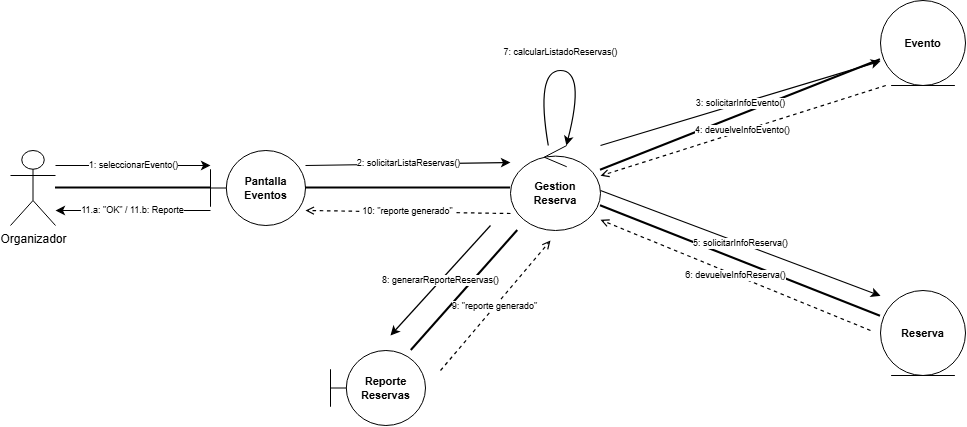

The diagram above was exported from draw.io. Its source (the exported page's mxGraphModel, read from the mxfile embedded in the PNG):
<mxGraphModel dx="1190" dy="671" grid="1" gridSize="10" guides="1" tooltips="1" connect="1" arrows="1" fold="1" page="1" pageScale="1" pageWidth="950" pageHeight="700" background="#ffffff" math="0" shadow="0">
  <root>
    <mxCell id="0" />
    <mxCell id="1" parent="0" />
    <mxCell id="a_org" parent="1" style="shape=umlActor;verticalLabelPosition=bottom;verticalAlign=top;html=1;outlineConnect=0;fillColor=#ffffff;strokeColor=#000000;fontColor=#000000;" value="Organizador" vertex="1">
      <mxGeometry height="75" width="45" x="60" y="240" as="geometry" />
    </mxCell>
    <mxCell id="a_pant" parent="1" style="shape=umlBoundary;whiteSpace=wrap;html=1;fillColor=#ffffff;strokeColor=#000000;fontColor=#000000;fontStyle=1;fontSize=11;" value="Pantalla&#10;Eventos" vertex="1">
      <mxGeometry height="75" width="95" x="260" y="240" as="geometry" />
    </mxCell>
    <mxCell id="a_ctrl" parent="1" style="shape=umlControl;whiteSpace=wrap;html=1;fillColor=#ffffff;strokeColor=#000000;fontColor=#000000;fontStyle=1;fontSize=11;" value="Gestion&#10;Reserva" vertex="1">
      <mxGeometry height="85" width="90" x="560" y="235" as="geometry" />
    </mxCell>
    <mxCell id="a_evt" parent="1" style="shape=umlEntity;whiteSpace=wrap;html=1;fillColor=#ffffff;strokeColor=#000000;fontColor=#000000;fontStyle=1;fontSize=11;" value="Evento" vertex="1">
      <mxGeometry height="85" width="85" x="930" y="90" as="geometry" />
    </mxCell>
    <mxCell id="a_res" parent="1" style="shape=umlEntity;whiteSpace=wrap;html=1;fillColor=#ffffff;strokeColor=#000000;fontColor=#000000;fontStyle=1;fontSize=11;" value="Reserva" vertex="1">
      <mxGeometry height="85" width="85" x="930" y="380" as="geometry" />
    </mxCell>
    <mxCell id="a_rep" parent="1" style="shape=umlBoundary;whiteSpace=wrap;html=1;fillColor=#ffffff;strokeColor=#000000;fontColor=#000000;fontStyle=1;fontSize=11;" value="Reporte&#10;Reservas" vertex="1">
      <mxGeometry height="75" width="95" x="380" y="440" as="geometry" />
    </mxCell>
    <mxCell id="al_base_1" edge="1" parent="1" source="a_org" style="endArrow=none;html=1;strokeColor=#000000;strokeWidth=2;" target="a_pant">
      <mxGeometry relative="1" as="geometry" />
    </mxCell>
    <mxCell id="al_base_2" edge="1" parent="1" source="a_pant" style="endArrow=none;html=1;strokeColor=#000000;strokeWidth=2;" target="a_ctrl">
      <mxGeometry relative="1" as="geometry" />
    </mxCell>
    <mxCell id="al_base_3" edge="1" parent="1" source="a_ctrl" style="endArrow=none;html=1;strokeColor=#000000;strokeWidth=2;" target="a_evt">
      <mxGeometry relative="1" as="geometry" />
    </mxCell>
    <mxCell id="al_base_4" edge="1" parent="1" source="a_ctrl" style="endArrow=none;html=1;strokeColor=#000000;strokeWidth=2;" target="a_res">
      <mxGeometry relative="1" as="geometry" />
    </mxCell>
    <mxCell id="al_base_5" edge="1" parent="1" source="a_ctrl" style="endArrow=none;html=1;strokeColor=#000000;strokeWidth=2;" target="a_rep">
      <mxGeometry relative="1" as="geometry" />
    </mxCell>
    <mxCell id="am_1" edge="1" parent="1" source="a_org" style="endArrow=classic;html=1;strokeColor=#000000;strokeWidth=1.2;fontSize=9;exitX=1;exitY=0.2;entryX=0;entryY=0.2;" target="a_pant" value="1: seleccionarEvento()">
      <mxGeometry relative="1" as="geometry" />
    </mxCell>
    <mxCell id="am_11" edge="1" parent="1" source="a_pant" style="endArrow=classic;html=1;strokeColor=#000000;strokeWidth=1.2;fontSize=9;exitX=0;exitY=0.8;entryX=1;entryY=0.8;" target="a_org" value="11.a: &quot;OK&quot; / 11.b: Reporte">
      <mxGeometry relative="1" as="geometry" />
    </mxCell>
    <mxCell id="am_2" edge="1" parent="1" source="a_pant" style="endArrow=classic;html=1;strokeColor=#000000;strokeWidth=1.2;fontSize=9;exitX=1;exitY=0.2;entryX=0;entryY=0.2;" target="a_ctrl" value="2: solicitarListaReservas()">
      <mxGeometry relative="1" as="geometry" />
    </mxCell>
    <mxCell id="am_10" edge="1" parent="1" source="a_ctrl" style="dashed=1;endArrow=open;html=1;strokeColor=#000000;strokeWidth=1.2;fontSize=9;exitX=0;exitY=0.8;entryX=1;entryY=0.8;" target="a_pant" value="10: &quot;reporte generado&quot;">
      <mxGeometry relative="1" as="geometry" />
    </mxCell>
    <mxCell id="am_3" edge="1" parent="1" source="a_ctrl" style="endArrow=classic;html=1;strokeColor=#000000;strokeWidth=1.2;fontSize=9;exitX=0.85;exitY=0.15;entryX=0.15;entryY=0.65;" target="a_evt" value="3: solicitarInfoEvento()">
      <mxGeometry relative="1" as="geometry" />
    </mxCell>
    <mxCell id="am_4" edge="1" parent="1" source="a_evt" style="dashed=1;endArrow=open;html=1;strokeColor=#000000;strokeWidth=1.2;fontSize=9;exitX=0.15;exitY=0.9;entryX=0.85;entryY=0.4;" target="a_ctrl" value="4: devuelveInfoEvento()">
      <mxGeometry relative="1" as="geometry" />
    </mxCell>
    <mxCell id="am_5" edge="1" parent="1" style="endArrow=classic;html=1;strokeColor=#000000;strokeWidth=1.2;fontSize=9;entryX=0.1;entryY=0.15;" target="a_res" value="5: solicitarInfoReserva()">
      <mxGeometry relative="1" as="geometry">
        <mxPoint x="650" y="280" as="sourcePoint" />
      </mxGeometry>
    </mxCell>
    <mxCell id="am_6" edge="1" parent="1" style="dashed=1;endArrow=open;html=1;strokeColor=#000000;strokeWidth=1.2;fontSize=9;entryX=0.9;entryY=0.8;" target="a_ctrl" value="6: devuelveInfoReserva()">
      <mxGeometry relative="1" as="geometry">
        <mxPoint x="920" y="420" as="sourcePoint" />
      </mxGeometry>
    </mxCell>
    <mxCell id="am_7" edge="1" parent="1" source="a_ctrl" style="endArrow=classic;html=1;strokeColor=#000000;strokeWidth=1.2;curved=1;" target="a_ctrl">
      <mxGeometry relative="1" as="geometry">
        <Array as="points">
          <mxPoint x="585" y="160" />
          <mxPoint x="635" y="160" />
        </Array>
      </mxGeometry>
    </mxCell>
    <mxCell id="am_7_lbl" parent="1" style="text;html=1;align=center;verticalAlign=bottom;fontSize=9;fontColor=#000000;" value="7: calcularListadoReservas()" vertex="1">
      <mxGeometry height="20" width="160" x="530" y="130" as="geometry" />
    </mxCell>
    <mxCell id="am_8" edge="1" parent="1" style="endArrow=classic;html=1;strokeColor=#000000;strokeWidth=1.2;fontSize=9;" value="8: generarReporteReservas()">
      <mxGeometry relative="1" as="geometry">
        <mxPoint x="540" y="315" as="sourcePoint" />
        <mxPoint x="440" y="425" as="targetPoint" />
      </mxGeometry>
    </mxCell>
    <mxCell id="am_9" edge="1" parent="1" style="dashed=1;endArrow=open;html=1;strokeColor=#000000;strokeWidth=1.2;fontSize=9;" value="9: &quot;reporte generado&quot;">
      <mxGeometry relative="1" x="-0.01" as="geometry">
        <Array as="points" />
        <mxPoint x="490" y="460" as="sourcePoint" />
        <mxPoint x="600" y="330" as="targetPoint" />
      </mxGeometry>
    </mxCell>
  </root>
</mxGraphModel>